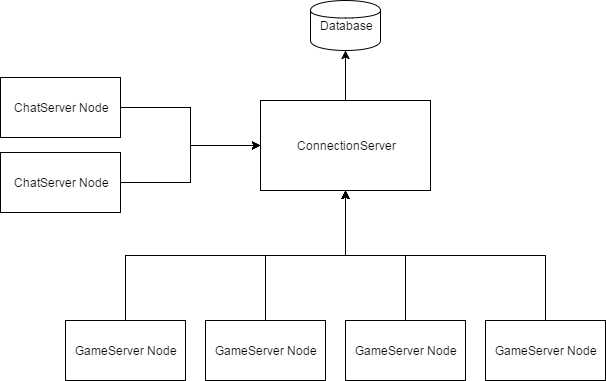

The diagram above was exported from draw.io. Its source (the exported page's mxGraphModel, read from the mxfile embedded in the PNG):
<mxGraphModel dx="1426" dy="745" grid="1" gridSize="10" guides="1" tooltips="1" connect="1" arrows="1" fold="1" page="1" pageScale="1" pageWidth="1100" pageHeight="850" background="#ffffff" math="0" shadow="0">
  <root>
    <mxCell id="0" />
    <mxCell id="1" parent="0" />
    <mxCell id="5" value="" style="edgeStyle=orthogonalEdgeStyle;rounded=0;html=1;jettySize=auto;orthogonalLoop=1;" edge="1" parent="1" source="2" target="4">
      <mxGeometry relative="1" as="geometry" />
    </mxCell>
    <mxCell id="2" value="ConnectionServer" style="whiteSpace=wrap;html=1;" vertex="1" parent="1">
      <mxGeometry x="350" y="145" width="170" height="90" as="geometry" />
    </mxCell>
    <mxCell id="4" value="Database" style="shape=cylinder;whiteSpace=wrap;html=1;" vertex="1" parent="1">
      <mxGeometry x="400" y="45" width="70" height="50" as="geometry" />
    </mxCell>
    <mxCell id="8" style="edgeStyle=orthogonalEdgeStyle;rounded=0;html=1;exitX=0.5;exitY=0;entryX=0.5;entryY=1;jettySize=auto;orthogonalLoop=1;" edge="1" parent="1" source="6" target="2">
      <mxGeometry relative="1" as="geometry" />
    </mxCell>
    <mxCell id="6" value="GameServer Node" style="whiteSpace=wrap;html=1;" vertex="1" parent="1">
      <mxGeometry x="155" y="365" width="120" height="60" as="geometry" />
    </mxCell>
    <mxCell id="12" style="edgeStyle=orthogonalEdgeStyle;rounded=0;html=1;exitX=0.5;exitY=0;entryX=0.5;entryY=1;jettySize=auto;orthogonalLoop=1;" edge="1" parent="1" source="9" target="2">
      <mxGeometry relative="1" as="geometry" />
    </mxCell>
    <mxCell id="9" value="GameServer Node" style="whiteSpace=wrap;html=1;" vertex="1" parent="1">
      <mxGeometry x="295" y="365" width="120" height="60" as="geometry" />
    </mxCell>
    <mxCell id="13" style="edgeStyle=orthogonalEdgeStyle;rounded=0;html=1;exitX=0.5;exitY=0;jettySize=auto;orthogonalLoop=1;" edge="1" parent="1" source="10" target="2">
      <mxGeometry relative="1" as="geometry" />
    </mxCell>
    <mxCell id="10" value="GameServer Node" style="whiteSpace=wrap;html=1;" vertex="1" parent="1">
      <mxGeometry x="435" y="365" width="120" height="60" as="geometry" />
    </mxCell>
    <mxCell id="14" style="edgeStyle=orthogonalEdgeStyle;rounded=0;html=1;exitX=0.5;exitY=0;jettySize=auto;orthogonalLoop=1;" edge="1" parent="1" source="11" target="2">
      <mxGeometry relative="1" as="geometry" />
    </mxCell>
    <mxCell id="11" value="GameServer Node" style="whiteSpace=wrap;html=1;" vertex="1" parent="1">
      <mxGeometry x="575" y="365" width="120" height="60" as="geometry" />
    </mxCell>
    <mxCell id="16" style="edgeStyle=orthogonalEdgeStyle;rounded=0;html=1;exitX=1;exitY=0.5;entryX=0;entryY=0.5;jettySize=auto;orthogonalLoop=1;" edge="1" parent="1" source="15" target="2">
      <mxGeometry relative="1" as="geometry" />
    </mxCell>
    <mxCell id="15" value="ChatServer Node" style="whiteSpace=wrap;html=1;" vertex="1" parent="1">
      <mxGeometry x="90" y="122" width="120" height="60" as="geometry" />
    </mxCell>
    <mxCell id="18" style="edgeStyle=orthogonalEdgeStyle;rounded=0;html=1;exitX=1;exitY=0.5;entryX=0;entryY=0.5;jettySize=auto;orthogonalLoop=1;" edge="1" parent="1" source="17" target="2">
      <mxGeometry relative="1" as="geometry" />
    </mxCell>
    <mxCell id="17" value="ChatServer Node" style="whiteSpace=wrap;html=1;" vertex="1" parent="1">
      <mxGeometry x="90" y="197" width="120" height="60" as="geometry" />
    </mxCell>
  </root>
</mxGraphModel>